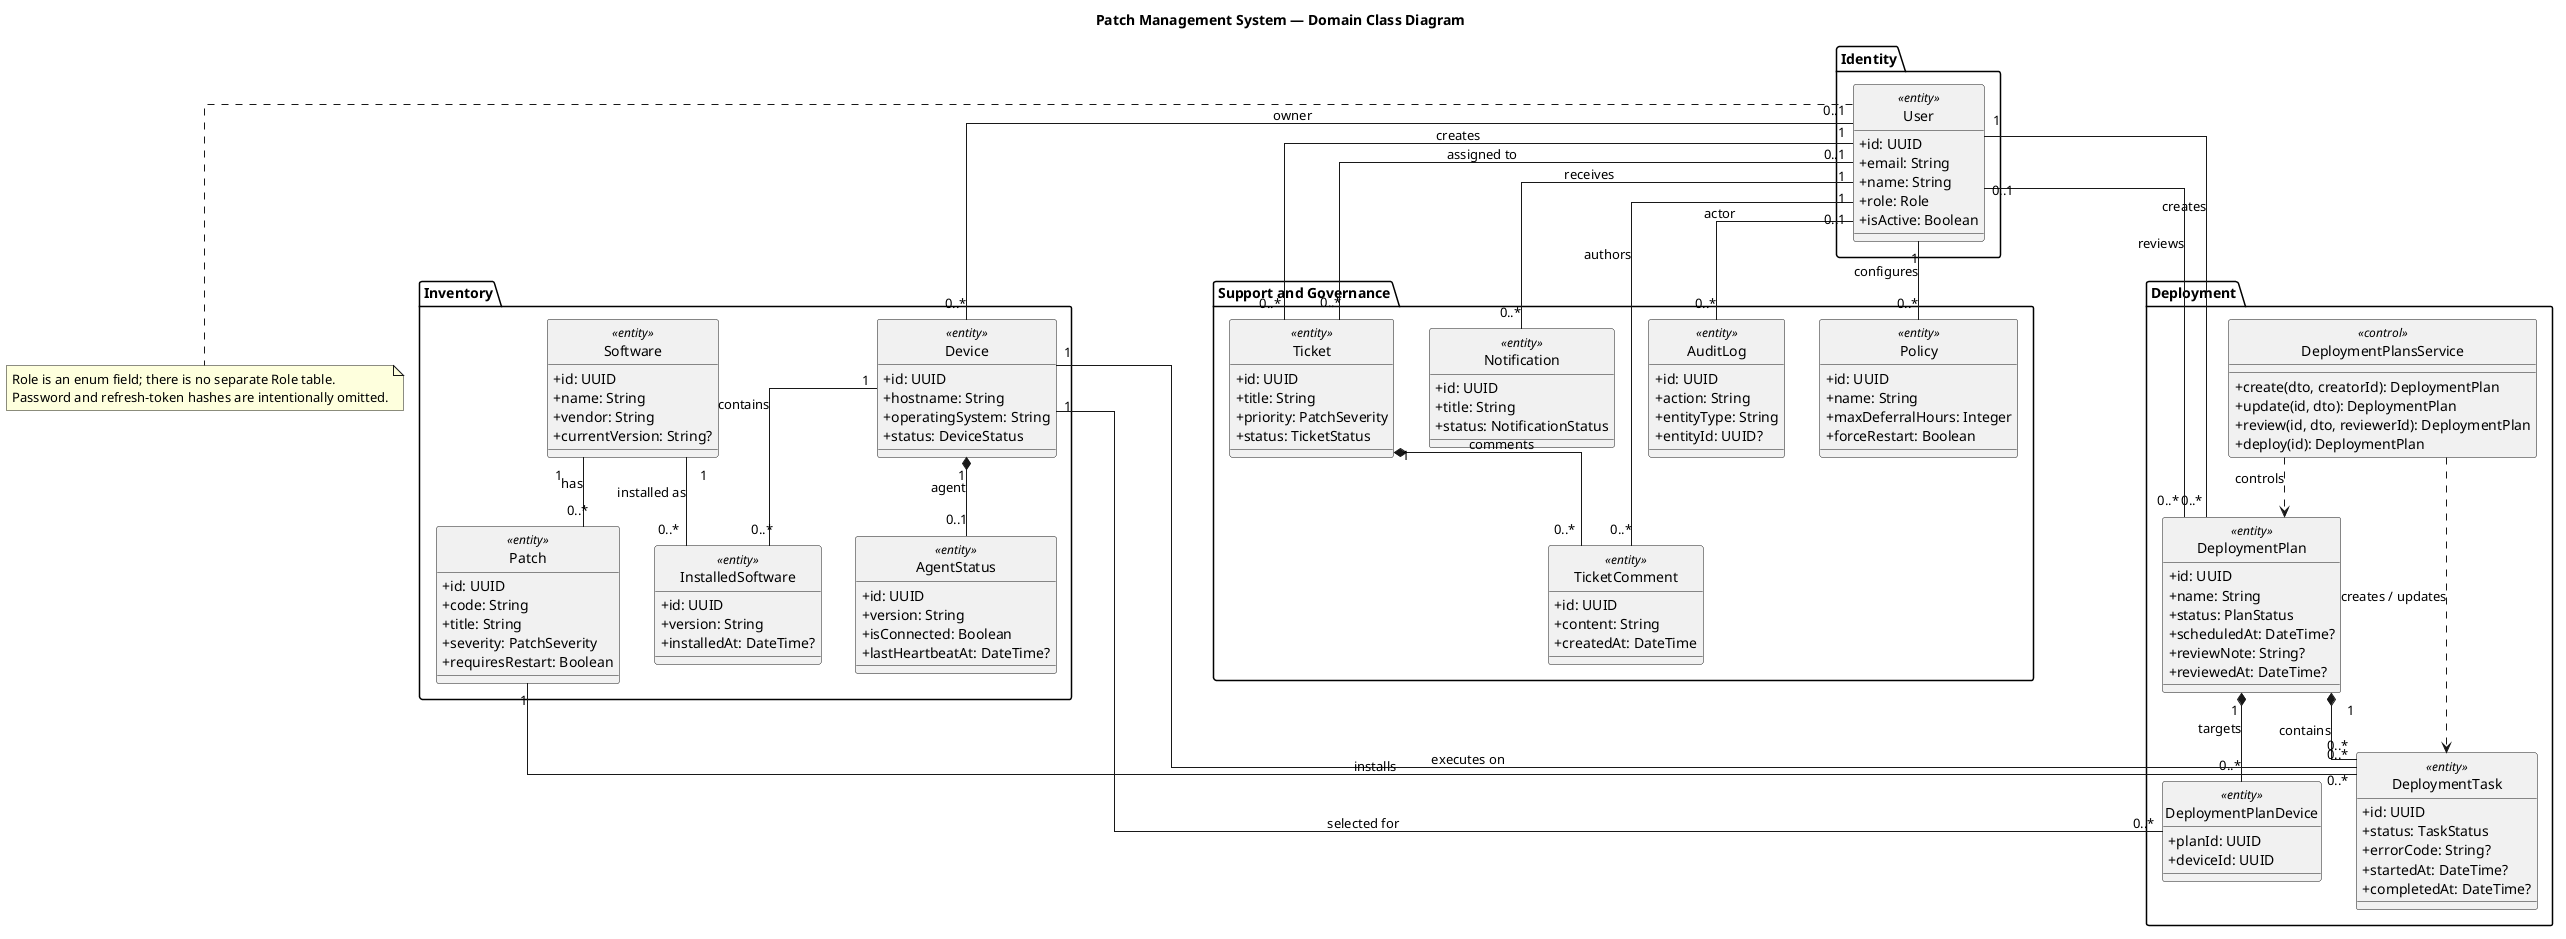

The diagram above was rendered by PlantUML. Its source (embedded in the PNG):
@startuml
title Patch Management System — Domain Class Diagram
skinparam classAttributeIconSize 0
skinparam linetype ortho
skinparam shadowing false
hide circle

package "Identity" {
  class User <<entity>> {
    +id: UUID
    +email: String
    +name: String
    +role: Role
    +isActive: Boolean
  }
}

package "Inventory" {
  class Software <<entity>> {
    +id: UUID
    +name: String
    +vendor: String
    +currentVersion: String?
  }
  class Patch <<entity>> {
    +id: UUID
    +code: String
    +title: String
    +severity: PatchSeverity
    +requiresRestart: Boolean
  }
  class Device <<entity>> {
    +id: UUID
    +hostname: String
    +operatingSystem: String
    +status: DeviceStatus
  }
  class InstalledSoftware <<entity>> {
    +id: UUID
    +version: String
    +installedAt: DateTime?
  }
  class AgentStatus <<entity>> {
    +id: UUID
    +version: String
    +isConnected: Boolean
    +lastHeartbeatAt: DateTime?
  }
}

package "Deployment" {
  class DeploymentPlan <<entity>> {
    +id: UUID
    +name: String
    +status: PlanStatus
    +scheduledAt: DateTime?
    +reviewNote: String?
    +reviewedAt: DateTime?
  }
  class DeploymentPlanDevice <<entity>> {
    +planId: UUID
    +deviceId: UUID
  }
  class DeploymentTask <<entity>> {
    +id: UUID
    +status: TaskStatus
    +errorCode: String?
    +startedAt: DateTime?
    +completedAt: DateTime?
  }
  class DeploymentPlansService <<control>> {
    +create(dto, creatorId): DeploymentPlan
    +update(id, dto): DeploymentPlan
    +review(id, dto, reviewerId): DeploymentPlan
    +deploy(id): DeploymentPlan
  }
}

package "Support and Governance" {
  class Ticket <<entity>> {
    +id: UUID
    +title: String
    +priority: PatchSeverity
    +status: TicketStatus
  }
  class TicketComment <<entity>> {
    +id: UUID
    +content: String
    +createdAt: DateTime
  }
  class Notification <<entity>> {
    +id: UUID
    +title: String
    +status: NotificationStatus
  }
  class AuditLog <<entity>> {
    +id: UUID
    +action: String
    +entityType: String
    +entityId: UUID?
  }
  class Policy <<entity>> {
    +id: UUID
    +name: String
    +maxDeferralHours: Integer
    +forceRestart: Boolean
  }
}

User "0..1" -- "0..*" Device : owner
Software "1" -- "0..*" Patch : has
Device "1" -- "0..*" InstalledSoftware : contains
Software "1" -- "0..*" InstalledSoftware : installed as
Device "1" *-- "0..1" AgentStatus : agent

User "1" -- "0..*" DeploymentPlan : creates
User "0..1" -- "0..*" DeploymentPlan : reviews
DeploymentPlan "1" *-- "0..*" DeploymentPlanDevice : targets
Device "1" -- "0..*" DeploymentPlanDevice : selected for
DeploymentPlan "1" *-- "0..*" DeploymentTask : contains
Device "1" -- "0..*" DeploymentTask : executes on
Patch "1" -- "0..*" DeploymentTask : installs
DeploymentPlansService ..> DeploymentPlan : controls
DeploymentPlansService ..> DeploymentTask : creates / updates

User "1" -- "0..*" Ticket : creates
User "0..1" -- "0..*" Ticket : assigned to
Ticket "1" *-- "0..*" TicketComment : comments
User "1" -- "0..*" TicketComment : authors
User "1" -- "0..*" Notification : receives
User "0..1" -- "0..*" AuditLog : actor
User "1" -- "0..*" Policy : configures

note bottom of User
  Role is an enum field; there is no separate Role table.
  Password and refresh-token hashes are intentionally omitted.
end note
@enduml